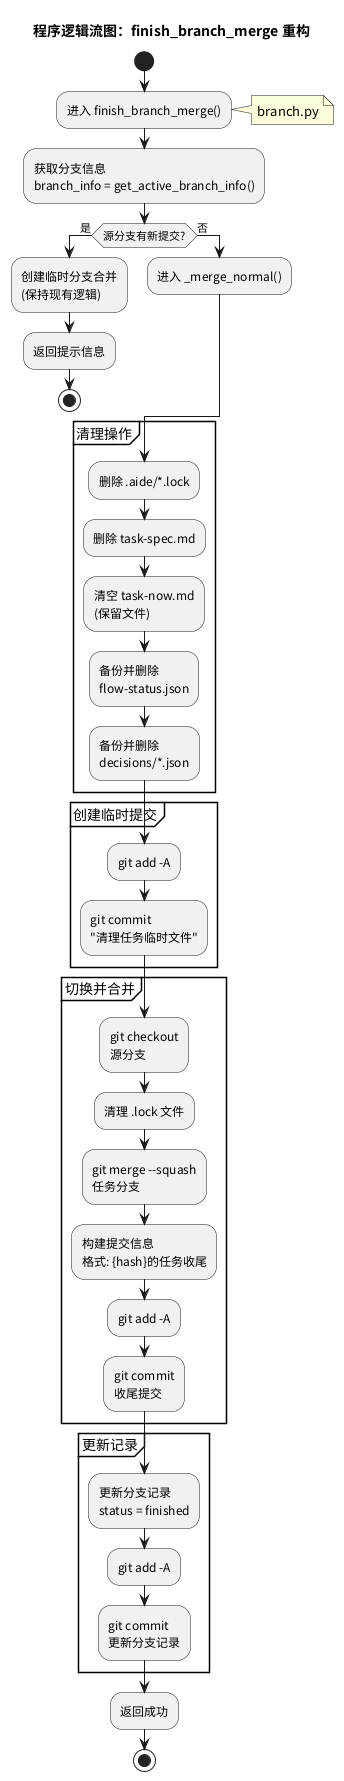

The diagram above was rendered by PlantUML. Its source (embedded in the PNG):
@startuml program-logic
title 程序逻辑流图：finish_branch_merge 重构

start
:进入 finish_branch_merge();
note right: branch.py

:获取分支信息\nbranch_info = get_active_branch_info();

if (源分支有新提交?) then (是)
  :创建临时分支合并\n(保持现有逻辑);
  :返回提示信息;
  stop
else (否)
  :进入 _merge_normal();
endif

partition "清理操作" {
  :删除 .aide/*.lock;
  :删除 task-spec.md;
  :清空 task-now.md\n(保留文件);
  :备份并删除\nflow-status.json;
  :备份并删除\ndecisions/*.json;
}

partition "创建临时提交" {
  :git add -A;
  :git commit\n"清理任务临时文件";
}

partition "切换并合并" {
  :git checkout\n源分支;
  :清理 .lock 文件;
  :git merge --squash\n任务分支;
  :构建提交信息\n格式: {hash}的任务收尾;
  :git add -A;
  :git commit\n收尾提交;
}

partition "更新记录" {
  :更新分支记录\nstatus = finished;
  :git add -A;
  :git commit\n更新分支记录;
}

:返回成功;
stop

@enduml